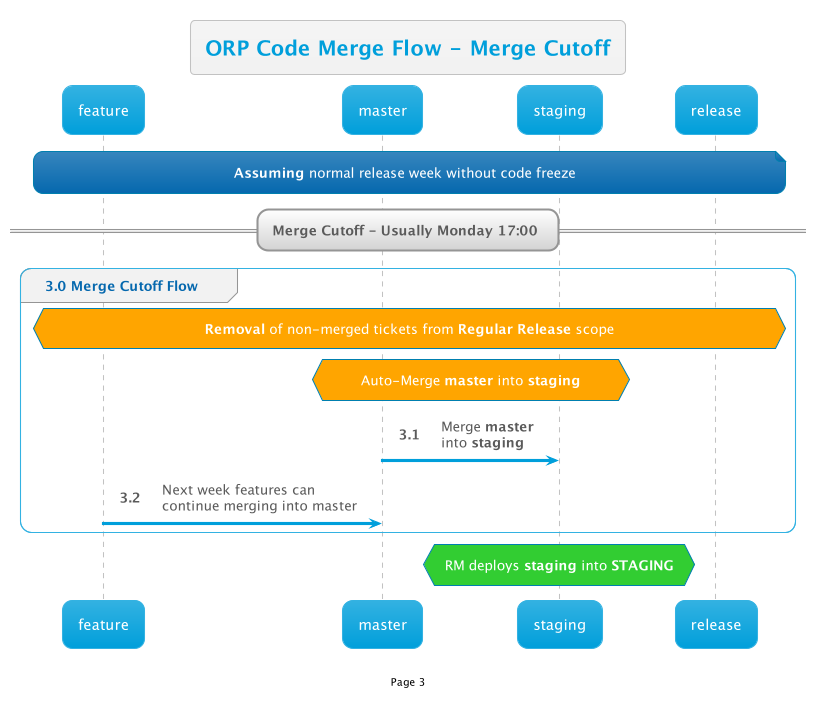

The diagram above was rendered by PlantUML. Its source (embedded in the PNG):
@startuml
!$AutonumStart = 3
!include __init__

title ORP Code Merge Flow - Merge Cutoff

note over feature,release: <b>Assuming</b> normal release week without code freeze

== Merge Cutoff - Usually Monday 17:00 ==

group 3.0 Merge Cutoff Flow
    hnote over feature,release #Orange: <b>Removal</b> of non-merged tickets from <b>Regular Release</b> scope
    hnote over master,staging #Orange:Auto-Merge **master** into **staging**
    master -> staging: Merge <b>master</b>\ninto <b>staging</b>
    feature->master:Next week features can\ncontinue merging into master

end

hnote over staging #LimeGreen: RM deploys <b>staging</b> into <b>STAGING</b>
@enduml